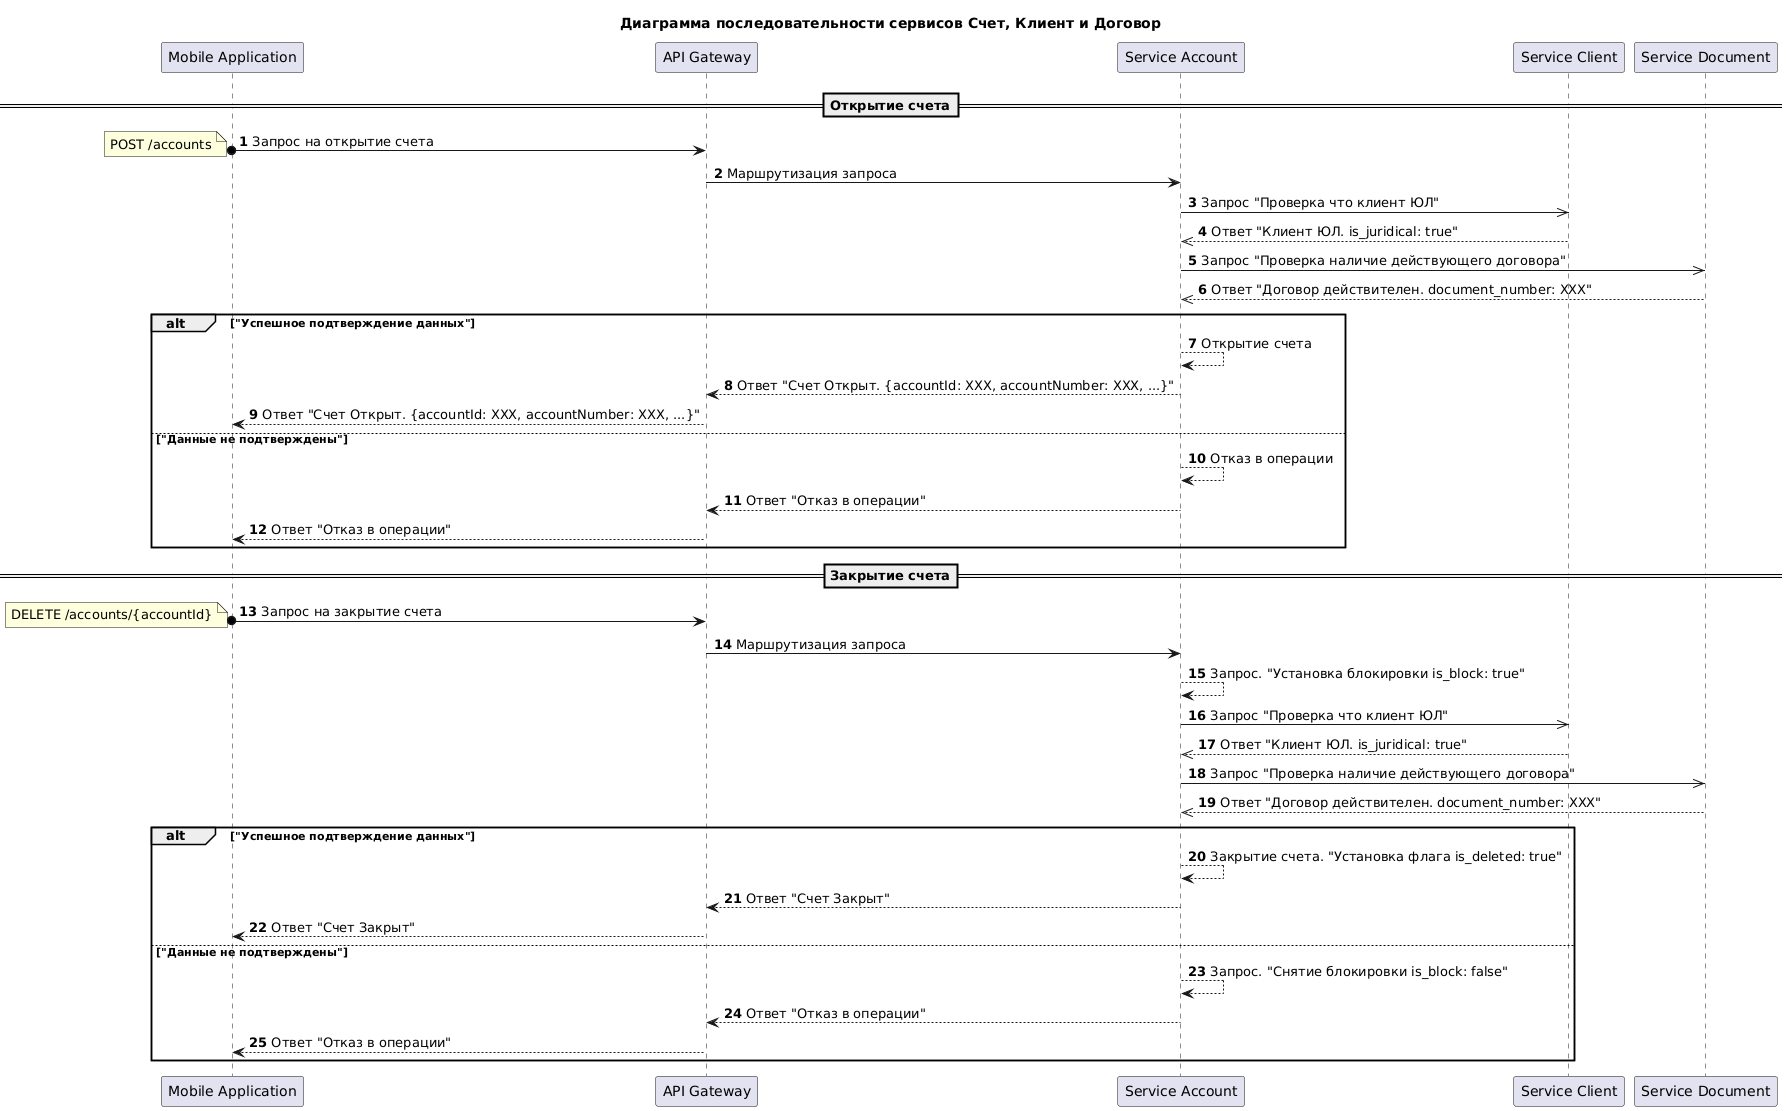

The diagram above was rendered by PlantUML. Its source (embedded in the PNG):
@startuml
title "Диаграмма последовательности сервисов Счет, Клиент и Договор"

autonumber

participant "Mobile Application" as ma
participant "API Gateway" as api
participant "Service Account" as sa
participant "Service Client" as sc
participant "Service Document" as sd

==Открытие счета==

ma o-> api : Запрос на открытие счета
note left : POST /accounts
api -> sa : Маршрутизация запроса
sa ->> sc : Запрос "Проверка что клиент ЮЛ"
sc -->> sa : Ответ "Клиент ЮЛ. is_juridical: true"
sa ->> sd : Запрос "Проверка наличие действующего договора"
sd -->> sa : Ответ "Договор действителен. document_number: XXX"

alt "Успешное подтверждение данных"
sa --> sa : Открытие счета
sa --> api : Ответ "Счет Открыт. {accountId: XXX, accountNumber: XXX, ...}"
api --> ma : Ответ "Счет Открыт. {accountId: XXX, accountNumber: XXX, ...}"
else "Данные не подтверждены"
sa --> sa : Отказ в операции 
sa --> api : Ответ "Отказ в операции"
api --> ma : Ответ "Отказ в операции"
end

==Закрытие счета==

ma o-> api : Запрос на закрытие счета
note left : DELETE /accounts/{accountId}
api -> sa : Маршрутизация запроса
sa --> sa : Запрос. "Установка блокировки is_block: true"
sa ->> sc : Запрос "Проверка что клиент ЮЛ"
sc -->> sa : Ответ "Клиент ЮЛ. is_juridical: true"
sa ->> sd : Запрос "Проверка наличие действующего договора"
sd -->> sa : Ответ "Договор действителен. document_number: XXX"

alt "Успешное подтверждение данных"
sa --> sa : Закрытие счета. "Установка флага is_deleted: true"
sa --> api : Ответ "Счет Закрыт"
api --> ma : Ответ "Счет Закрыт"
else "Данные не подтверждены"
sa --> sa : Запрос. "Снятие блокировки is_block: false"
sa --> api : Ответ "Отказ в операции"
api --> ma : Ответ "Отказ в операции"
end
@enduml